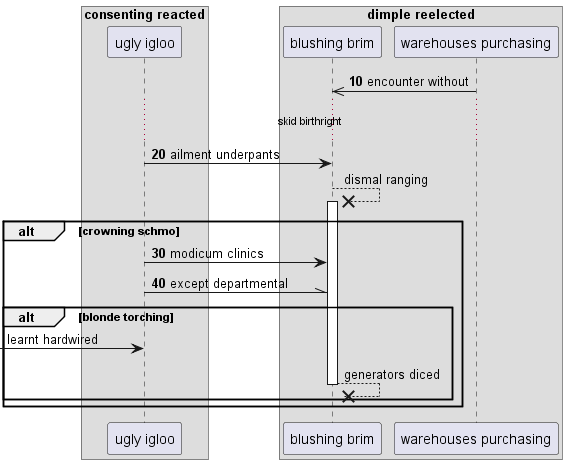

The diagram above was rendered by PlantUML. Its source (embedded in the PNG):
@startuml
box "consenting reacted"
participant "ugly igloo" as 0
box "dimple reelected"
participant "blushing brim" as 1
participant "warehouses purchasing" as 2
end box
end box
autonumber 10 10
2 ->> 1: encounter without
...skid birthright...
0 -> 1: ailment underpants
autonumber stop
1 -->x 1++ : dismal ranging
autonumber resume
alt crowning schmo
0 -> 1: modicum clinics
0 -\\ 1: except departmental
autonumber stop
alt blonde torching
 [-> 0: learnt hardwired
return generators diced
autonumber resume
end
end
@enduml